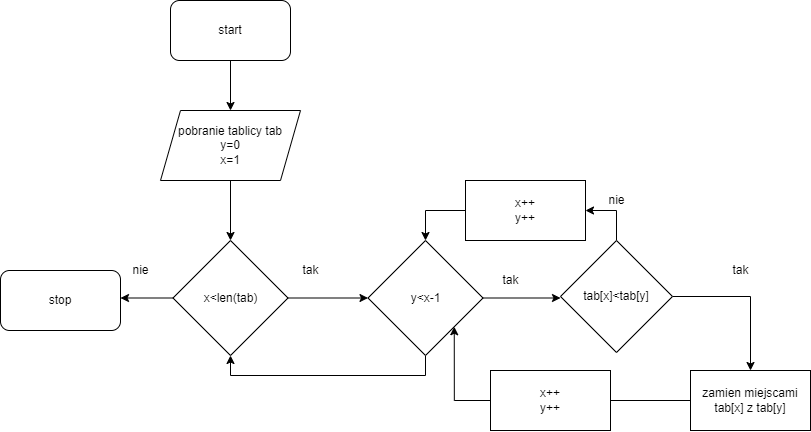

The diagram above was exported from draw.io. Its source (the exported page's mxGraphModel, read from the mxfile embedded in the PNG):
<mxGraphModel dx="985" dy="563" grid="1" gridSize="10" guides="1" tooltips="1" connect="1" arrows="1" fold="1" page="1" pageScale="1" pageWidth="850" pageHeight="1100" math="0" shadow="0">
  <root>
    <mxCell id="0" />
    <mxCell id="1" parent="0" />
    <mxCell id="7jsu6V8iCSry_nNgpjDy-1" style="edgeStyle=orthogonalEdgeStyle;rounded=0;orthogonalLoop=1;jettySize=auto;html=1;exitX=0.5;exitY=1;exitDx=0;exitDy=0;entryX=0.5;entryY=0;entryDx=0;entryDy=0;" edge="1" parent="1" source="7jsu6V8iCSry_nNgpjDy-2" target="7jsu6V8iCSry_nNgpjDy-4">
      <mxGeometry relative="1" as="geometry" />
    </mxCell>
    <mxCell id="7jsu6V8iCSry_nNgpjDy-2" value="start" style="rounded=1;whiteSpace=wrap;html=1;" vertex="1" parent="1">
      <mxGeometry x="310" y="50" width="120" height="60" as="geometry" />
    </mxCell>
    <mxCell id="7jsu6V8iCSry_nNgpjDy-3" value="" style="edgeStyle=orthogonalEdgeStyle;rounded=0;orthogonalLoop=1;jettySize=auto;html=1;" edge="1" parent="1" source="7jsu6V8iCSry_nNgpjDy-4" target="7jsu6V8iCSry_nNgpjDy-7">
      <mxGeometry relative="1" as="geometry" />
    </mxCell>
    <mxCell id="7jsu6V8iCSry_nNgpjDy-4" value="pobranie tablicy tab&lt;br&gt;y=0&lt;br&gt;x=1" style="shape=parallelogram;perimeter=parallelogramPerimeter;whiteSpace=wrap;html=1;fixedSize=1;" vertex="1" parent="1">
      <mxGeometry x="300" y="160" width="140" height="70" as="geometry" />
    </mxCell>
    <mxCell id="7jsu6V8iCSry_nNgpjDy-5" style="edgeStyle=orthogonalEdgeStyle;rounded=0;orthogonalLoop=1;jettySize=auto;html=1;exitX=0;exitY=0.5;exitDx=0;exitDy=0;entryX=1;entryY=0.5;entryDx=0;entryDy=0;" edge="1" parent="1" source="7jsu6V8iCSry_nNgpjDy-7">
      <mxGeometry relative="1" as="geometry">
        <mxPoint x="259.9999999999998" y="347.5" as="targetPoint" />
      </mxGeometry>
    </mxCell>
    <mxCell id="7jsu6V8iCSry_nNgpjDy-6" value="" style="edgeStyle=orthogonalEdgeStyle;rounded=0;orthogonalLoop=1;jettySize=auto;html=1;" edge="1" parent="1" source="7jsu6V8iCSry_nNgpjDy-7" target="7jsu6V8iCSry_nNgpjDy-10">
      <mxGeometry relative="1" as="geometry" />
    </mxCell>
    <mxCell id="7jsu6V8iCSry_nNgpjDy-7" value="x&amp;lt;len(tab)" style="rhombus;whiteSpace=wrap;html=1;" vertex="1" parent="1">
      <mxGeometry x="312.5" y="290" width="115" height="115" as="geometry" />
    </mxCell>
    <mxCell id="7jsu6V8iCSry_nNgpjDy-8" style="edgeStyle=orthogonalEdgeStyle;rounded=0;orthogonalLoop=1;jettySize=auto;html=1;exitX=0.5;exitY=1;exitDx=0;exitDy=0;entryX=0.5;entryY=1;entryDx=0;entryDy=0;" edge="1" parent="1" source="7jsu6V8iCSry_nNgpjDy-10" target="7jsu6V8iCSry_nNgpjDy-7">
      <mxGeometry relative="1" as="geometry" />
    </mxCell>
    <mxCell id="7jsu6V8iCSry_nNgpjDy-9" value="" style="edgeStyle=orthogonalEdgeStyle;rounded=0;orthogonalLoop=1;jettySize=auto;html=1;" edge="1" parent="1" source="7jsu6V8iCSry_nNgpjDy-10">
      <mxGeometry relative="1" as="geometry">
        <mxPoint x="700" y="347.5" as="targetPoint" />
      </mxGeometry>
    </mxCell>
    <mxCell id="7jsu6V8iCSry_nNgpjDy-10" value="y&amp;lt;x-1" style="rhombus;whiteSpace=wrap;html=1;" vertex="1" parent="1">
      <mxGeometry x="507.5" y="290" width="115" height="115" as="geometry" />
    </mxCell>
    <mxCell id="7jsu6V8iCSry_nNgpjDy-11" style="edgeStyle=orthogonalEdgeStyle;rounded=0;orthogonalLoop=1;jettySize=auto;html=1;exitX=1;exitY=0.5;exitDx=0;exitDy=0;entryX=0.5;entryY=0;entryDx=0;entryDy=0;" edge="1" parent="1" source="7jsu6V8iCSry_nNgpjDy-13" target="7jsu6V8iCSry_nNgpjDy-15">
      <mxGeometry relative="1" as="geometry" />
    </mxCell>
    <mxCell id="7jsu6V8iCSry_nNgpjDy-12" style="edgeStyle=orthogonalEdgeStyle;rounded=0;orthogonalLoop=1;jettySize=auto;html=1;exitX=0.5;exitY=0;exitDx=0;exitDy=0;entryX=1;entryY=0.5;entryDx=0;entryDy=0;" edge="1" parent="1" source="7jsu6V8iCSry_nNgpjDy-13" target="7jsu6V8iCSry_nNgpjDy-23">
      <mxGeometry relative="1" as="geometry" />
    </mxCell>
    <mxCell id="7jsu6V8iCSry_nNgpjDy-13" value="tab[x]&amp;lt;tab[y]" style="rhombus;whiteSpace=wrap;html=1;" vertex="1" parent="1">
      <mxGeometry x="700" y="290" width="112" height="112" as="geometry" />
    </mxCell>
    <mxCell id="7jsu6V8iCSry_nNgpjDy-14" style="edgeStyle=orthogonalEdgeStyle;rounded=0;orthogonalLoop=1;jettySize=auto;html=1;exitX=0;exitY=0.5;exitDx=0;exitDy=0;entryX=1;entryY=1;entryDx=0;entryDy=0;" edge="1" parent="1" source="7jsu6V8iCSry_nNgpjDy-15" target="7jsu6V8iCSry_nNgpjDy-10">
      <mxGeometry relative="1" as="geometry" />
    </mxCell>
    <mxCell id="7jsu6V8iCSry_nNgpjDy-15" value="zamien miejscami tab[x] z tab[y]" style="rounded=0;whiteSpace=wrap;html=1;" vertex="1" parent="1">
      <mxGeometry x="830" y="420" width="120" height="60" as="geometry" />
    </mxCell>
    <mxCell id="7jsu6V8iCSry_nNgpjDy-16" value="tak" style="text;html=1;align=center;verticalAlign=middle;resizable=0;points=[];autosize=1;strokeColor=none;fillColor=none;" vertex="1" parent="1">
      <mxGeometry x="435" y="310" width="30" height="20" as="geometry" />
    </mxCell>
    <mxCell id="7jsu6V8iCSry_nNgpjDy-17" value="nie" style="text;html=1;align=center;verticalAlign=middle;resizable=0;points=[];autosize=1;strokeColor=none;fillColor=none;" vertex="1" parent="1">
      <mxGeometry x="265" y="310" width="30" height="20" as="geometry" />
    </mxCell>
    <mxCell id="7jsu6V8iCSry_nNgpjDy-18" value="tak" style="text;html=1;align=center;verticalAlign=middle;resizable=0;points=[];autosize=1;strokeColor=none;fillColor=none;" vertex="1" parent="1">
      <mxGeometry x="635" y="320" width="30" height="20" as="geometry" />
    </mxCell>
    <mxCell id="7jsu6V8iCSry_nNgpjDy-19" value="tak" style="text;html=1;align=center;verticalAlign=middle;resizable=0;points=[];autosize=1;strokeColor=none;fillColor=none;" vertex="1" parent="1">
      <mxGeometry x="865" y="310" width="30" height="20" as="geometry" />
    </mxCell>
    <mxCell id="7jsu6V8iCSry_nNgpjDy-20" value="nie" style="text;html=1;align=center;verticalAlign=middle;resizable=0;points=[];autosize=1;strokeColor=none;fillColor=none;" vertex="1" parent="1">
      <mxGeometry x="741" y="240" width="30" height="20" as="geometry" />
    </mxCell>
    <mxCell id="7jsu6V8iCSry_nNgpjDy-21" value="x++&lt;br&gt;y++" style="rounded=0;whiteSpace=wrap;html=1;" vertex="1" parent="1">
      <mxGeometry x="630" y="420" width="120" height="60" as="geometry" />
    </mxCell>
    <mxCell id="7jsu6V8iCSry_nNgpjDy-22" style="edgeStyle=orthogonalEdgeStyle;rounded=0;orthogonalLoop=1;jettySize=auto;html=1;exitX=0;exitY=0.5;exitDx=0;exitDy=0;entryX=0.5;entryY=0;entryDx=0;entryDy=0;" edge="1" parent="1" source="7jsu6V8iCSry_nNgpjDy-23" target="7jsu6V8iCSry_nNgpjDy-10">
      <mxGeometry relative="1" as="geometry" />
    </mxCell>
    <mxCell id="7jsu6V8iCSry_nNgpjDy-23" value="x++&lt;br&gt;y++" style="rounded=0;whiteSpace=wrap;html=1;" vertex="1" parent="1">
      <mxGeometry x="605" y="230" width="120" height="60" as="geometry" />
    </mxCell>
    <mxCell id="7jsu6V8iCSry_nNgpjDy-24" value="stop" style="rounded=1;whiteSpace=wrap;html=1;" vertex="1" parent="1">
      <mxGeometry x="140" y="320" width="120" height="60" as="geometry" />
    </mxCell>
  </root>
</mxGraphModel>